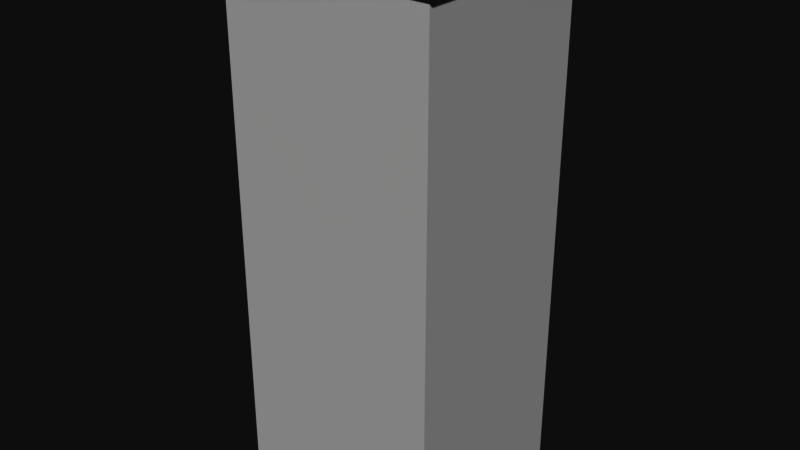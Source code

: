 # Source: chimney.blend  (saved by Blender 2.79.6; exported with 4.5.12 LTS)
import bpy
from mathutils import Matrix  # noqa: F401  (used for matrix-valued properties, if any)

bpy.ops.wm.read_factory_settings(use_empty=True)
scene = bpy.context.scene
scene.name = 'Scene'

# ---- collections
col_collection_1 = bpy.data.collections.new('Collection 1'); scene.collection.children.link(col_collection_1)

# ---- materials (node trees are filled in below, after node groups)
mat_material = bpy.data.materials.new('Material')
mat_material.alpha_threshold = 0.0
mat_material.roughness = 0.5

# ---- material node trees
mat_material.use_nodes = True; mat_material.node_tree.nodes.clear()
_N = mat_material.node_tree.nodes; _L = mat_material.node_tree.links
n0 = _N.new('ShaderNodeOutputMaterial'); n0.name = 'Material Output'; n0.location = (300, 300)
n1 = _N.new('ShaderNodeBsdfDiffuse'); n1.name = 'Diffuse BSDF'; n1.location = (10, 300)
_L.new(n1.outputs[0], n0.inputs[0])
n0.is_active_output = True

# ---- world
world_world = bpy.data.worlds.new('World'); scene.world = world_world
world_world.color = (0.05088, 0.05088, 0.05088)
world_world.use_sun_shadow = False
world_world.sun_shadow_jitter_overblur = 0.0

# ---- meshes
me_cube = bpy.data.meshes.new('Cube')
me_cube.from_pydata([(-1.469, -1.317, 0.0), (-1.469, 1.317, 0.0), (1.469, -1.317, 0.0), (1.469, 1.317, 0.0), (-1.234, -1.07, 4.53), (-1.234, 1.07, 4.53), (1.234, 1.07, 4.53), (1.234, -1.07, 4.53), (-1.469, -1.317, 7.219), (-1.469, 1.317, 7.219), (1.469, 1.317, 7.219), (1.469, -1.317, 7.219), (-1.592, -1.428, 7.219), (-1.592, 1.428, 7.219), (1.592, 1.428, 7.219), (1.592, -1.428, 7.219), (-1.592, -1.428, 7.344), (-1.488, -1.325, 7.448), (-1.488, 1.325, 7.448), (-1.592, 1.428, 7.344), (1.488, 1.325, 7.448), (1.592, 1.428, 7.344), (1.488, -1.325, 7.448), (1.592, -1.428, 7.344), (-1.324, -1.16, 7.448), (-1.234, -1.07, 7.358), (-1.234, 1.07, 7.358), (-1.324, 1.16, 7.448), (1.234, -1.07, 7.358), (1.324, -1.16, 7.448), (1.234, 1.07, 7.358), (1.324, 1.16, 7.448)], [], [(25, 28, 7, 4), (8, 11, 15, 12), (10, 9, 13, 14), (14, 21, 23, 15), (1, 3, 2, 0), (13, 19, 21, 14), (6, 5, 4, 7), (24, 17, 22, 29), (27, 31, 20, 18), (31, 29, 22, 20), (2, 11, 8, 0), (3, 10, 11, 2), (1, 9, 10, 3), (0, 8, 9, 1), (27, 18, 17, 24), (28, 30, 6, 7), (12, 16, 19, 13), (9, 8, 12, 13), (11, 10, 14, 15), (30, 26, 5, 6), (17, 18, 19, 16), (18, 20, 21, 19), (20, 22, 23, 21), (22, 17, 16, 23), (15, 23, 16, 12), (25, 26, 27, 24), (26, 30, 31, 27), (30, 28, 29, 31), (28, 25, 24, 29), (26, 25, 4, 5)])
_uv = me_cube.uv_layers.new(name='UVMap')
_uv.uv.foreach_set('vector', [0.7418, 0.559, 0.9587, 0.559, 0.9587, 0.7753, 0.7418, 0.7753, 0.4925, 0.7863, 0.4925, 0.5616, 0.5022, 0.5522, 0.5022, 0.7957, 0.2608, 0.5616, 0.2608, 0.7863, 0.2511, 0.7957, 0.2511, 0.5522, 0.2511, 0.6782, 0.2511, 0.6849, 0.0, 0.6849, 0.0, 0.6782, 0.5022, 0.7769, 0.5022, 0.5522, 0.7339, 0.5522, 0.7339, 0.7769, 0.9799, 0.2435, 0.9909, 0.2435, 0.9909, 0.4871, 0.9799, 0.4871, 0.2197, 0.5522, 0.2197, 0.6857, 0.03143, 0.6857, 0.03143, 0.5522, 0.02354, 0.8483, 0.009086, 0.8572, 0.009086, 0.6961, 0.02354, 0.705, 0.2276, 0.8483, 0.2276, 0.705, 0.242, 0.6961, 0.242, 0.8572, 0.2276, 0.705, 0.02354, 0.705, 0.009086, 0.6961, 0.242, 0.6961, 0.2583, 0.5522, 0.2583, 0.0, 0.5166, 0.0, 0.5166, 0.5522, 0.9799, 0.0, 0.9799, 0.3903, 0.7483, 0.3903, 0.7483, 1.824e-08, 1.677e-07, 0.5522, 0.0, 0.0, 0.2583, 0.0, 0.2583, 0.5522, 0.5166, 0.5522, 0.5166, 0.0, 0.7483, 0.0, 0.7483, 0.5522, 0.2276, 0.8483, 0.242, 0.8572, 0.009086, 0.8572, 0.02354, 0.8483, 0.6983, 0.9931, 0.5101, 0.9931, 0.5101, 0.7769, 0.6983, 0.7769, 0.9867, 0.7706, 0.9757, 0.7706, 0.9757, 0.5522, 0.9867, 0.5522, 0.2608, 0.7863, 0.4925, 0.7863, 0.5022, 0.7957, 0.2511, 0.7957, 0.4925, 0.5616, 0.2608, 0.5616, 0.2511, 0.5522, 0.5022, 0.5522, 0.9587, 0.9916, 0.7418, 0.9916, 0.7418, 0.7753, 0.9587, 0.7753, 0.9666, 0.7627, 0.9666, 0.5601, 0.9757, 0.5522, 0.9757, 0.7706, 1.0, 0.2514, 1.0, 0.4791, 0.9909, 0.4871, 0.9909, 0.2435, 0.242, 0.6961, 0.009086, 0.6961, 0.0, 0.6849, 0.2511, 0.6849, 1.0, 0.007919, 1.0, 0.2356, 0.9909, 0.2435, 0.9909, 0.0, 0.9799, 0.0, 0.9909, 0.0, 0.9909, 0.2435, 0.9799, 0.2435, 0.03143, 0.8386, 0.2197, 0.8386, 0.2276, 0.8483, 0.02354, 0.8483, 0.7418, 0.9916, 0.9587, 0.9916, 0.9666, 0.9985, 0.7339, 0.9985, 0.5101, 0.9931, 0.6983, 0.9931, 0.7062, 1.0, 0.5022, 1.0, 0.9587, 0.559, 0.7418, 0.559, 0.7339, 0.5522, 0.9666, 0.5522, 0.2197, 0.8386, 0.03143, 0.8386, 0.03143, 0.6857, 0.2197, 0.6857])
me_cube.materials.append(mat_material)
me_cube.use_remesh_preserve_volume = False
me_cube.use_remesh_preserve_attributes = False
me_cube.use_mirror_vertex_groups = False
me_cube.update()

# ---- objects
ob_cube = bpy.data.objects.new('Cube', me_cube)

# ---- transforms, parenting, visibility, modifiers, constraints
ob_cube.location = (0.0, 0.0, 0.0)
ob_cube.lineart.crease_threshold = 0.0

# ---- collection membership
col_collection_1.objects.link(ob_cube)

# ---- scene / render settings (as saved in the file)
scene.frame_start = 1; scene.frame_end = 250; scene.frame_set(1)
scene.render.engine = 'CYCLES'
scene.render.resolution_percentage = 50
scene.render.dither_intensity = 0.0
scene.cycles.use_denoising = False
scene.cycles.samples = 128
scene.cycles.sampling_pattern = 'TABULATED_SOBOL'
scene.cycles.use_adaptive_sampling = False
scene.cycles.use_light_tree = False
scene.cycles.max_bounces = 4
scene.view_settings.view_transform = 'Raw'
bpy.context.view_layer.update()

# ---- added for rendering (the .blend has no active camera and no usable light): camera, sun
cam_auto = bpy.data.cameras.new('AutoCamera')
cam_auto.lens = 50.0
cam_auto.sensor_width = 36.0
cam_auto.clip_end = 1000.0
ob_auto_camera = bpy.data.objects.new('AutoCamera', cam_auto)
scene.collection.objects.link(ob_auto_camera)
ob_auto_camera.location = (7.94623, -9.53547, 10.0808)
ob_auto_camera.rotation_euler = (1.09748, -7.21219e-08, 0.694738)
scene.camera = ob_auto_camera
light_auto_sun = bpy.data.lights.new('AutoSun', 'SUN')
light_auto_sun.energy = 3.0
light_auto_sun.angle = 0.0523599
ob_auto_sun = bpy.data.objects.new('AutoSun', light_auto_sun)
scene.collection.objects.link(ob_auto_sun)
ob_auto_sun.rotation_euler = (0.872665, 0.174533, 0.523599)
bpy.context.view_layer.update()
